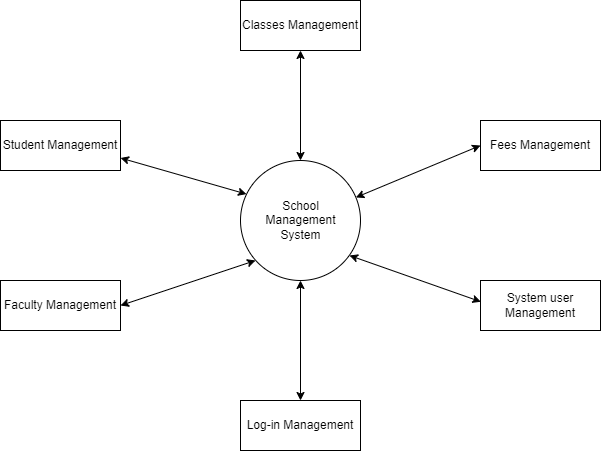

The diagram above was exported from draw.io. Its source (the exported page's mxGraphModel, read from the mxfile embedded in the PNG):
<mxGraphModel dx="1050" dy="566" grid="1" gridSize="10" guides="1" tooltips="1" connect="1" arrows="1" fold="1" page="1" pageScale="1" pageWidth="850" pageHeight="1100" math="0" shadow="0">
  <root>
    <mxCell id="0" />
    <mxCell id="1" parent="0" />
    <mxCell id="_K4_nlBd1ZawLLgTwEat-1" value="" style="ellipse;whiteSpace=wrap;html=1;aspect=fixed;" parent="1" vertex="1">
      <mxGeometry x="360" y="230" width="120" height="120" as="geometry" />
    </mxCell>
    <mxCell id="_K4_nlBd1ZawLLgTwEat-2" value="Fees Management" style="html=1;whiteSpace=wrap;" parent="1" vertex="1">
      <mxGeometry x="600" y="190" width="120" height="50" as="geometry" />
    </mxCell>
    <mxCell id="_K4_nlBd1ZawLLgTwEat-3" value="Student Management" style="html=1;whiteSpace=wrap;" parent="1" vertex="1">
      <mxGeometry x="120" y="190" width="120" height="50" as="geometry" />
    </mxCell>
    <mxCell id="_K4_nlBd1ZawLLgTwEat-4" value="System user Management" style="html=1;whiteSpace=wrap;" parent="1" vertex="1">
      <mxGeometry x="600" y="350" width="120" height="50" as="geometry" />
    </mxCell>
    <mxCell id="_K4_nlBd1ZawLLgTwEat-5" value="Faculty Management" style="html=1;whiteSpace=wrap;" parent="1" vertex="1">
      <mxGeometry x="120" y="350" width="120" height="50" as="geometry" />
    </mxCell>
    <mxCell id="_K4_nlBd1ZawLLgTwEat-6" value="Log-in Management" style="html=1;whiteSpace=wrap;" parent="1" vertex="1">
      <mxGeometry x="360" y="470" width="120" height="50" as="geometry" />
    </mxCell>
    <mxCell id="_K4_nlBd1ZawLLgTwEat-7" value="Classes Management" style="html=1;whiteSpace=wrap;" parent="1" vertex="1">
      <mxGeometry x="360" y="70" width="120" height="50" as="geometry" />
    </mxCell>
    <mxCell id="_K4_nlBd1ZawLLgTwEat-8" value="School &lt;br&gt;Management &lt;br&gt;System" style="text;html=1;align=center;verticalAlign=middle;resizable=0;points=[];autosize=1;strokeColor=none;fillColor=none;" parent="1" vertex="1">
      <mxGeometry x="375" y="260" width="90" height="60" as="geometry" />
    </mxCell>
    <mxCell id="_K4_nlBd1ZawLLgTwEat-9" value="" style="endArrow=classic;startArrow=classic;html=1;rounded=0;entryX=0.5;entryY=1;entryDx=0;entryDy=0;" parent="1" source="_K4_nlBd1ZawLLgTwEat-1" target="_K4_nlBd1ZawLLgTwEat-7" edge="1">
      <mxGeometry width="50" height="50" relative="1" as="geometry">
        <mxPoint x="375" y="190" as="sourcePoint" />
        <mxPoint x="425" y="140" as="targetPoint" />
      </mxGeometry>
    </mxCell>
    <mxCell id="_K4_nlBd1ZawLLgTwEat-10" value="" style="endArrow=classic;startArrow=classic;html=1;rounded=0;exitX=1;exitY=0.75;exitDx=0;exitDy=0;entryX=0.05;entryY=0.28;entryDx=0;entryDy=0;entryPerimeter=0;" parent="1" source="_K4_nlBd1ZawLLgTwEat-3" target="_K4_nlBd1ZawLLgTwEat-1" edge="1">
      <mxGeometry width="50" height="50" relative="1" as="geometry">
        <mxPoint x="235" y="320" as="sourcePoint" />
        <mxPoint x="370" y="270" as="targetPoint" />
      </mxGeometry>
    </mxCell>
    <mxCell id="_K4_nlBd1ZawLLgTwEat-11" value="" style="endArrow=classic;startArrow=classic;html=1;rounded=0;entryX=0;entryY=0.5;entryDx=0;entryDy=0;" parent="1" source="_K4_nlBd1ZawLLgTwEat-1" target="_K4_nlBd1ZawLLgTwEat-2" edge="1">
      <mxGeometry width="50" height="50" relative="1" as="geometry">
        <mxPoint x="400" y="300" as="sourcePoint" />
        <mxPoint x="450" y="250" as="targetPoint" />
      </mxGeometry>
    </mxCell>
    <mxCell id="_K4_nlBd1ZawLLgTwEat-13" value="" style="endArrow=classic;startArrow=classic;html=1;rounded=0;entryX=0.5;entryY=1;entryDx=0;entryDy=0;exitX=0.5;exitY=0;exitDx=0;exitDy=0;" parent="1" source="_K4_nlBd1ZawLLgTwEat-6" target="_K4_nlBd1ZawLLgTwEat-1" edge="1">
      <mxGeometry width="50" height="50" relative="1" as="geometry">
        <mxPoint x="370" y="440" as="sourcePoint" />
        <mxPoint x="420" y="390" as="targetPoint" />
      </mxGeometry>
    </mxCell>
    <mxCell id="_K4_nlBd1ZawLLgTwEat-14" value="" style="endArrow=classic;startArrow=classic;html=1;rounded=0;exitX=1;exitY=0.5;exitDx=0;exitDy=0;" parent="1" source="_K4_nlBd1ZawLLgTwEat-5" edge="1">
      <mxGeometry width="50" height="50" relative="1" as="geometry">
        <mxPoint x="325" y="380" as="sourcePoint" />
        <mxPoint x="375" y="330" as="targetPoint" />
      </mxGeometry>
    </mxCell>
    <mxCell id="_K4_nlBd1ZawLLgTwEat-16" value="" style="endArrow=classic;startArrow=classic;html=1;rounded=0;entryX=0.003;entryY=0.425;entryDx=0;entryDy=0;entryPerimeter=0;" parent="1" target="_K4_nlBd1ZawLLgTwEat-4" edge="1">
      <mxGeometry width="50" height="50" relative="1" as="geometry">
        <mxPoint x="469" y="325" as="sourcePoint" />
        <mxPoint x="480" y="350" as="targetPoint" />
      </mxGeometry>
    </mxCell>
  </root>
</mxGraphModel>